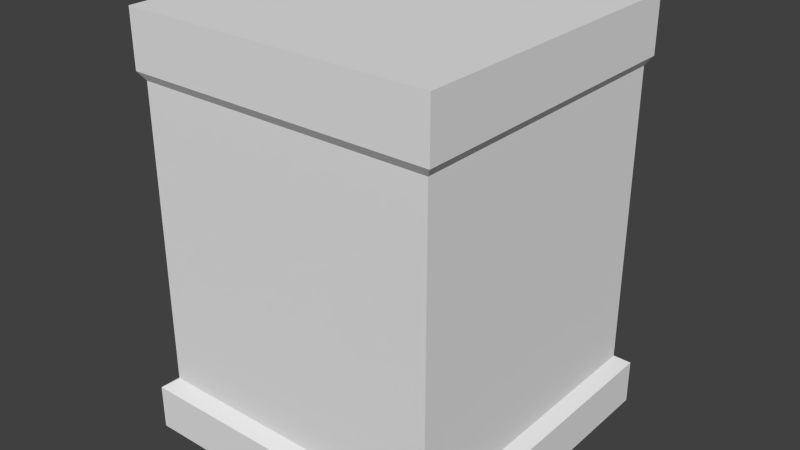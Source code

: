 # Source: Test_HandPainted1.blend  (saved by Blender 2.72.0; exported with 4.5.12 LTS)
import bpy
from mathutils import Matrix  # noqa: F401  (used for matrix-valued properties, if any)

bpy.ops.wm.read_factory_settings(use_empty=True)
scene = bpy.context.scene
scene.name = 'Scene'

# ---- collections
col_collection_1 = bpy.data.collections.new('Collection 1'); scene.collection.children.link(col_collection_1)

# ---- materials (node trees are filled in below, after node groups)
mat_material = bpy.data.materials.new('Material')
mat_material.alpha_threshold = 0.0
mat_material.use_transparent_shadow = False
mat_material.roughness = 0.5

# ---- material node trees

# ---- world
world_world = bpy.data.worlds.new('World'); scene.world = world_world
world_world.color = (0.05088, 0.05088, 0.05088)
world_world.use_sun_shadow = False
world_world.sun_shadow_jitter_overblur = 0.0
world_world.cycles.sampling_method = 'MANUAL'
world_world.cycles.sample_map_resolution = 256

# ---- meshes
me_cube = bpy.data.meshes.new('Cube')
me_cube.from_pydata([(-1.0, -1.0, -1.0), (-1.0, 1.0, -1.0), (-1.0, -1.0, 1.0), (-1.0, 1.0, 1.0), (1.0, 1.0, 1.0), (-1.084, 1.084, -1.064), (1.084, 1.084, -1.064), (-1.084, -1.084, -1.366), (-1.084, 1.084, -1.366), (-1.038, 1.038, 1.058), (1.038, 1.038, 1.058), (-1.038, 1.038, 1.43), (1.0, -1.0, -1.0), (1.0, 1.0, -1.0), (1.0, -1.0, 1.0), (1.084, -1.084, -1.064), (-1.084, -1.084, -1.064), (1.084, -1.084, -1.366), (1.084, 1.084, -1.366), (1.038, -1.038, 1.058), (-1.038, -1.038, 1.058), (1.038, -1.038, 1.43), (-1.038, -1.038, 1.43), (1.038, 1.038, 1.43)], [], [(4, 3, 9, 10), (9, 20, 22, 11), (3, 4, 13, 1), (3, 2, 20, 9), (14, 2, 0, 12), (12, 0, 16, 15), (2, 14, 19, 20), (15, 16, 7, 17), (19, 10, 23, 21), (1, 13, 6, 5), (16, 5, 8, 7), (7, 8, 18, 17), (0, 1, 5, 16), (5, 6, 18, 8), (6, 15, 17, 18), (20, 19, 21, 22), (14, 4, 10, 19), (13, 12, 15, 6), (21, 23, 11, 22), (4, 14, 12, 13), (10, 9, 11, 23), (2, 3, 1, 0)])
_uv = me_cube.uv_layers.new(name='UVMap')
_uv.uv.foreach_set('vector', [0.0133, 0.3139, 0.0133, 0.9834, 0.03286, 0.9961, 0.03286, 0.3012, 0.03286, 0.3012, 0.03286, 0.9961, 0.1573, 0.9961, 0.1573, 0.3012, 0.3189, 0.9946, 0.9884, 0.9946, 0.9884, 0.3251, 0.3189, 0.3251, 0.0133, 0.3139, 0.0133, 0.9834, 0.03286, 0.9961, 0.03286, 0.3012, 0.3189, 0.9946, 0.9884, 0.9946, 0.9884, 0.3251, 0.3189, 0.3251, 0.3006, 0.2953, 0.3006, 0.9648, 0.2791, 0.9931, 0.2791, 0.267, 0.0133, 0.9834, 0.0133, 0.3139, 0.03286, 0.3012, 0.03286, 0.9961, 0.2791, 0.267, 0.2791, 0.9931, 0.178, 0.9931, 0.178, 0.267, 0.03286, 0.9961, 0.03286, 0.3012, 0.1573, 0.3012, 0.1573, 0.9961, 0.3006, 0.9648, 0.3006, 0.2953, 0.2791, 0.267, 0.2791, 0.9931, 0.2791, 0.9931, 0.2791, 0.267, 0.178, 0.267, 0.178, 0.9931, 0.35, 0.3056, 0.35, 0.01056, 0.645, 0.01056, 0.645, 0.3056, 0.3006, 0.9648, 0.3006, 0.2953, 0.2791, 0.267, 0.2791, 0.9931, 0.2791, 0.9931, 0.2791, 0.267, 0.178, 0.267, 0.178, 0.9931, 0.2791, 0.267, 0.2791, 0.9931, 0.178, 0.9931, 0.178, 0.267, 0.03286, 0.9961, 0.03286, 0.3012, 0.1573, 0.3012, 0.1573, 0.9961, 0.0133, 0.9834, 0.0133, 0.3139, 0.03286, 0.3012, 0.03286, 0.9961, 0.3006, 0.2953, 0.3006, 0.9648, 0.2791, 0.9931, 0.2791, 0.267, 0.9771, 0.01056, 0.9771, 0.3056, 0.682, 0.3056, 0.682, 0.01056, 0.9884, 0.9946, 0.3189, 0.9946, 0.3189, 0.3251, 0.9884, 0.3251, 0.03286, 0.3012, 0.03286, 0.9961, 0.1573, 0.9961, 0.1573, 0.3012, 0.9884, 0.9946, 0.3189, 0.9946, 0.3189, 0.3251, 0.9884, 0.3251])
me_cube.materials.append(mat_material)
me_cube.use_remesh_preserve_volume = False
me_cube.use_remesh_preserve_attributes = False
me_cube.use_mirror_vertex_groups = False
me_cube.update()

# ---- objects
ob_cube = bpy.data.objects.new('Cube', me_cube)

# ---- transforms, parenting, visibility, modifiers, constraints
ob_cube.location = (0.0, 0.0, 0.0)
ob_cube.lineart.crease_threshold = 0.0

# ---- collection membership
col_collection_1.objects.link(ob_cube)

# ---- scene / render settings (as saved in the file)
scene.frame_start = 1; scene.frame_end = 250; scene.frame_set(0)
scene.render.engine = 'BLENDER_EEVEE_NEXT'
scene.render.resolution_percentage = 50
scene.render.dither_intensity = 0.0
scene.cycles.use_denoising = False
scene.cycles.samples = 10
scene.cycles.sampling_pattern = 'TABULATED_SOBOL'
scene.cycles.light_sampling_threshold = 0.0
scene.cycles.use_adaptive_sampling = False
scene.cycles.use_light_tree = False
scene.cycles.blur_glossy = 0.0
scene.cycles.pixel_filter_type = 'GAUSSIAN'
scene.cycles.sample_clamp_indirect = 0.0
scene.view_settings.view_transform = 'Standard'
bpy.context.view_layer.update()

# ---- added for rendering (the .blend has no active camera and no usable light): camera, sun
cam_auto = bpy.data.cameras.new('AutoCamera')
cam_auto.lens = 50.0
cam_auto.sensor_width = 36.0
cam_auto.clip_end = 1000.0
ob_auto_camera = bpy.data.objects.new('AutoCamera', cam_auto)
scene.collection.objects.link(ob_auto_camera)
ob_auto_camera.location = (3.84031, -4.60837, 3.1042)
ob_auto_camera.rotation_euler = (1.09748, -7.21219e-08, 0.694738)
scene.camera = ob_auto_camera
light_auto_sun = bpy.data.lights.new('AutoSun', 'SUN')
light_auto_sun.energy = 3.0
light_auto_sun.angle = 0.0523599
ob_auto_sun = bpy.data.objects.new('AutoSun', light_auto_sun)
scene.collection.objects.link(ob_auto_sun)
ob_auto_sun.rotation_euler = (0.872665, 0.174533, 0.523599)
bpy.context.view_layer.update()
